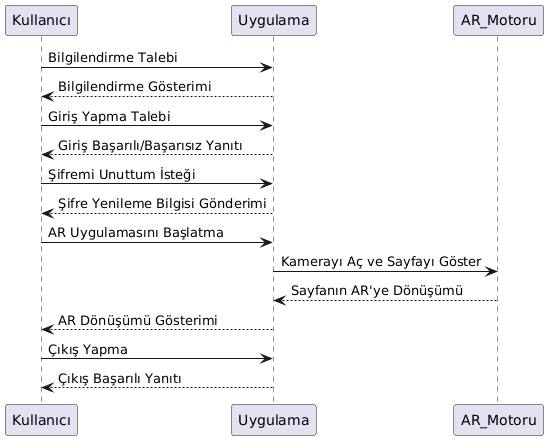

The diagram above was rendered by PlantUML. Its source (embedded in the PNG):
@startuml
participant Kullanıcı
participant Uygulama
participant AR_Motoru

Kullanıcı -> Uygulama: Bilgilendirme Talebi
Uygulama --> Kullanıcı: Bilgilendirme Gösterimi

Kullanıcı -> Uygulama: Giriş Yapma Talebi
Uygulama --> Kullanıcı: Giriş Başarılı/Başarısız Yanıtı

Kullanıcı -> Uygulama: Şifremi Unuttum İsteği
Uygulama --> Kullanıcı: Şifre Yenileme Bilgisi Gönderimi

Kullanıcı -> Uygulama: AR Uygulamasını Başlatma
Uygulama -> AR_Motoru: Kamerayı Aç ve Sayfayı Göster
AR_Motoru --> Uygulama: Sayfanın AR'ye Dönüşümü
Uygulama --> Kullanıcı: AR Dönüşümü Gösterimi

Kullanıcı -> Uygulama: Çıkış Yapma
Uygulama --> Kullanıcı: Çıkış Başarılı Yanıtı
@enduml